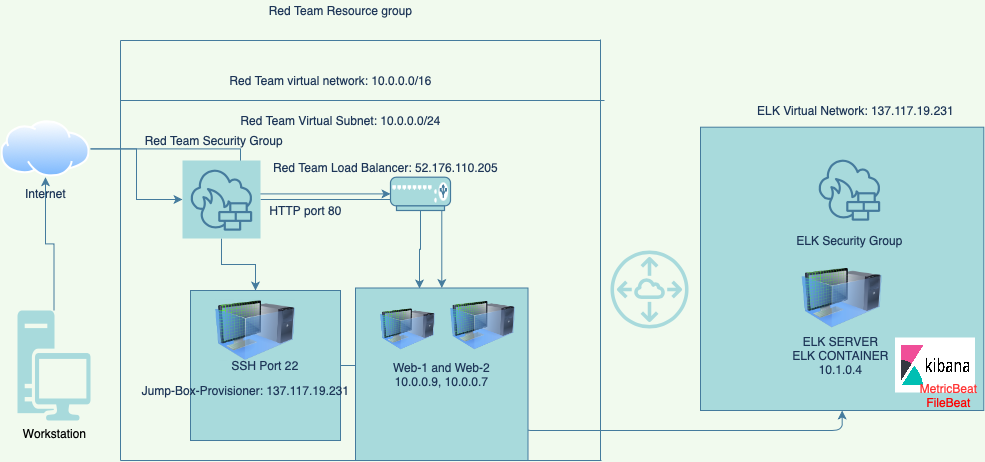

The diagram above was exported from draw.io. Its source (the exported page's mxGraphModel, read from the mxfile embedded in the PNG):
<mxGraphModel dx="276" dy="540" grid="1" gridSize="10" guides="1" tooltips="1" connect="1" arrows="1" fold="1" page="1" pageScale="1" pageWidth="850" pageHeight="1100" background="#F1FAEE" math="0" shadow="0">
  <root>
    <mxCell id="0" />
    <mxCell id="1" parent="0" />
    <mxCell id="HJDexp73aWuudKeUgrja-41" style="edgeStyle=orthogonalEdgeStyle;rounded=0;orthogonalLoop=1;jettySize=auto;html=1;fontColor=#1D3557;labelBackgroundColor=#F1FAEE;strokeColor=#457B9D;" parent="1" source="HJDexp73aWuudKeUgrja-1" target="HJDexp73aWuudKeUgrja-9" edge="1">
      <mxGeometry relative="1" as="geometry" />
    </mxCell>
    <mxCell id="_RRo-tXojJArsUIJyyos-1" style="edgeStyle=orthogonalEdgeStyle;rounded=0;orthogonalLoop=1;jettySize=auto;html=1;fontColor=#1D3557;labelBackgroundColor=#F1FAEE;strokeColor=#457B9D;" edge="1" parent="1" source="HJDexp73aWuudKeUgrja-1" target="HJDexp73aWuudKeUgrja-14">
      <mxGeometry relative="1" as="geometry" />
    </mxCell>
    <mxCell id="HJDexp73aWuudKeUgrja-1" value="Internet" style="aspect=fixed;perimeter=ellipsePerimeter;html=1;align=center;shadow=0;dashed=0;spacingTop=3;image;image=img/lib/active_directory/internet_cloud.svg;labelBackgroundColor=#F1FAEE;fillColor=#A8DADC;strokeColor=#457B9D;fontColor=#1D3557;" parent="1" vertex="1">
      <mxGeometry x="40" y="140" width="90" height="56.7" as="geometry" />
    </mxCell>
    <mxCell id="HJDexp73aWuudKeUgrja-3" value="Red Team Resource group" style="text;html=1;align=center;verticalAlign=middle;resizable=0;points=[];autosize=1;strokeColor=none;fillColor=none;fontColor=#1D3557;" parent="1" vertex="1">
      <mxGeometry x="300" y="20" width="160" height="20" as="geometry" />
    </mxCell>
    <mxCell id="HJDexp73aWuudKeUgrja-7" value="Red Team virtual network: 10.0.0.0/16" style="text;html=1;align=center;verticalAlign=middle;resizable=0;points=[];autosize=1;strokeColor=none;fillColor=none;fontColor=#1D3557;" parent="1" vertex="1">
      <mxGeometry x="260" y="90" width="220" height="20" as="geometry" />
    </mxCell>
    <mxCell id="HJDexp73aWuudKeUgrja-8" value="Red Team Virtual Subnet: 10.0.0.0/24" style="text;html=1;align=center;verticalAlign=middle;resizable=0;points=[];autosize=1;strokeColor=none;fillColor=none;fontColor=#1D3557;" parent="1" vertex="1">
      <mxGeometry x="270" y="130" width="220" height="20" as="geometry" />
    </mxCell>
    <mxCell id="HJDexp73aWuudKeUgrja-42" style="edgeStyle=orthogonalEdgeStyle;rounded=0;orthogonalLoop=1;jettySize=auto;html=1;fontColor=#1D3557;labelBackgroundColor=#F1FAEE;strokeColor=#457B9D;" parent="1" source="HJDexp73aWuudKeUgrja-9" target="HJDexp73aWuudKeUgrja-18" edge="1">
      <mxGeometry relative="1" as="geometry" />
    </mxCell>
    <mxCell id="_RRo-tXojJArsUIJyyos-11" style="edgeStyle=orthogonalEdgeStyle;curved=0;rounded=1;sketch=0;orthogonalLoop=1;jettySize=auto;html=1;fontColor=#1D3557;strokeColor=#457B9D;fillColor=#A8DADC;" edge="1" parent="1" source="HJDexp73aWuudKeUgrja-9" target="HJDexp73aWuudKeUgrja-17">
      <mxGeometry relative="1" as="geometry" />
    </mxCell>
    <mxCell id="HJDexp73aWuudKeUgrja-9" value="" style="sketch=0;points=[[0,0,0],[0.25,0,0],[0.5,0,0],[0.75,0,0],[1,0,0],[0,1,0],[0.25,1,0],[0.5,1,0],[0.75,1,0],[1,1,0],[0,0.25,0],[0,0.5,0],[0,0.75,0],[1,0.25,0],[1,0.5,0],[1,0.75,0]];outlineConnect=0;fontColor=#1D3557;gradientDirection=north;fillColor=#A8DADC;strokeColor=#457B9D;dashed=0;verticalLabelPosition=bottom;verticalAlign=top;align=center;html=1;fontSize=12;fontStyle=0;aspect=fixed;shape=mxgraph.aws4.resourceIcon;resIcon=mxgraph.aws4.network_firewall;" parent="1" vertex="1">
      <mxGeometry x="222" y="180" width="78" height="78" as="geometry" />
    </mxCell>
    <mxCell id="HJDexp73aWuudKeUgrja-10" value="Red Team Security Group&amp;nbsp;" style="text;html=1;align=center;verticalAlign=middle;resizable=0;points=[];autosize=1;strokeColor=none;fillColor=none;fontColor=#1D3557;" parent="1" vertex="1">
      <mxGeometry x="175" y="150" width="160" height="20" as="geometry" />
    </mxCell>
    <mxCell id="HJDexp73aWuudKeUgrja-11" value="HTTP port 80" style="text;html=1;align=center;verticalAlign=middle;resizable=0;points=[];autosize=1;strokeColor=none;fillColor=none;fontColor=#1D3557;" parent="1" vertex="1">
      <mxGeometry x="300" y="220" width="90" height="20" as="geometry" />
    </mxCell>
    <mxCell id="_RRo-tXojJArsUIJyyos-3" style="edgeStyle=orthogonalEdgeStyle;rounded=0;orthogonalLoop=1;jettySize=auto;html=1;entryX=0.371;entryY=0.003;entryDx=0;entryDy=0;entryPerimeter=0;fontColor=#1D3557;labelBackgroundColor=#F1FAEE;strokeColor=#457B9D;" edge="1" parent="1" source="HJDexp73aWuudKeUgrja-14" target="HJDexp73aWuudKeUgrja-17">
      <mxGeometry relative="1" as="geometry" />
    </mxCell>
    <mxCell id="HJDexp73aWuudKeUgrja-14" value="" style="fontColor=#1D3557;verticalAlign=top;verticalLabelPosition=bottom;labelPosition=center;align=center;html=1;outlineConnect=0;fillColor=#A8DADC;strokeColor=#457B9D;gradientDirection=north;strokeWidth=2;shape=mxgraph.networks.load_balancer;" parent="1" vertex="1">
      <mxGeometry x="430" y="196.7" width="60" height="33.3" as="geometry" />
    </mxCell>
    <mxCell id="HJDexp73aWuudKeUgrja-15" value="Red Team Load Balancer: 52.176.110.205" style="text;html=1;align=center;verticalAlign=middle;resizable=0;points=[];autosize=1;strokeColor=none;fillColor=none;fontColor=#1D3557;" parent="1" vertex="1">
      <mxGeometry x="305" y="176.7" width="240" height="20" as="geometry" />
    </mxCell>
    <mxCell id="_RRo-tXojJArsUIJyyos-10" style="edgeStyle=orthogonalEdgeStyle;curved=0;rounded=1;sketch=0;orthogonalLoop=1;jettySize=auto;html=1;entryX=0.5;entryY=1;entryDx=0;entryDy=0;fontColor=#1D3557;strokeColor=#457B9D;fillColor=#A8DADC;" edge="1" parent="1" source="HJDexp73aWuudKeUgrja-16" target="HJDexp73aWuudKeUgrja-25">
      <mxGeometry relative="1" as="geometry" />
    </mxCell>
    <mxCell id="HJDexp73aWuudKeUgrja-16" value="SSH Port 22" style="whiteSpace=wrap;html=1;aspect=fixed;fillColor=#A8DADC;strokeColor=#457B9D;fontColor=#1D3557;" parent="1" vertex="1">
      <mxGeometry x="230" y="310" width="150" height="150" as="geometry" />
    </mxCell>
    <mxCell id="HJDexp73aWuudKeUgrja-17" value="Web-1 and Web-2&lt;br&gt;10.0.0.9, 10.0.0.7" style="whiteSpace=wrap;html=1;aspect=fixed;fillColor=#A8DADC;strokeColor=#457B9D;fontColor=#1D3557;" parent="1" vertex="1">
      <mxGeometry x="395" y="307.5" width="172.5" height="172.5" as="geometry" />
    </mxCell>
    <mxCell id="HJDexp73aWuudKeUgrja-18" value="" style="image;html=1;image=img/lib/clip_art/computers/Virtual_Machine_128x128.png;labelBackgroundColor=#F1FAEE;fillColor=#A8DADC;strokeColor=#457B9D;fontColor=#1D3557;" parent="1" vertex="1">
      <mxGeometry x="255" y="310" width="80" height="80" as="geometry" />
    </mxCell>
    <mxCell id="HJDexp73aWuudKeUgrja-19" value="Jump-Box-Provisioner: 137.117.19.231" style="text;html=1;align=center;verticalAlign=middle;resizable=0;points=[];autosize=1;strokeColor=none;fillColor=none;fontColor=#1D3557;" parent="1" vertex="1">
      <mxGeometry x="175" y="400" width="220" height="20" as="geometry" />
    </mxCell>
    <mxCell id="HJDexp73aWuudKeUgrja-21" value="" style="image;html=1;image=img/lib/clip_art/computers/Virtual_Machine_128x128.png;labelBackgroundColor=#F1FAEE;fillColor=#A8DADC;strokeColor=#457B9D;fontColor=#1D3557;" parent="1" vertex="1">
      <mxGeometry x="490" y="312.5" width="65" height="65" as="geometry" />
    </mxCell>
    <mxCell id="HJDexp73aWuudKeUgrja-22" value="" style="image;html=1;image=img/lib/clip_art/computers/Virtual_Machine_128x128.png;labelBackgroundColor=#F1FAEE;fillColor=#A8DADC;strokeColor=#457B9D;fontColor=#1D3557;" parent="1" vertex="1">
      <mxGeometry x="420" y="320" width="55" height="57.5" as="geometry" />
    </mxCell>
    <mxCell id="HJDexp73aWuudKeUgrja-24" value="" style="sketch=0;outlineConnect=0;fontColor=#1D3557;fillColor=#A8DADC;strokeColor=none;dashed=0;verticalLabelPosition=bottom;verticalAlign=top;align=center;html=1;fontSize=12;fontStyle=0;aspect=fixed;pointerEvents=1;shape=mxgraph.aws4.peering;" parent="1" vertex="1">
      <mxGeometry x="650" y="270" width="78" height="78" as="geometry" />
    </mxCell>
    <mxCell id="HJDexp73aWuudKeUgrja-25" value="" style="whiteSpace=wrap;html=1;aspect=fixed;fillColor=#A8DADC;strokeColor=#457B9D;fontColor=#1D3557;" parent="1" vertex="1">
      <mxGeometry x="740" y="146.7" width="283.3" height="283.3" as="geometry" />
    </mxCell>
    <mxCell id="HJDexp73aWuudKeUgrja-26" value="" style="sketch=0;points=[[0,0,0],[0.25,0,0],[0.5,0,0],[0.75,0,0],[1,0,0],[0,1,0],[0.25,1,0],[0.5,1,0],[0.75,1,0],[1,1,0],[0,0.25,0],[0,0.5,0],[0,0.75,0],[1,0.25,0],[1,0.5,0],[1,0.75,0]];outlineConnect=0;fontColor=#1D3557;gradientDirection=north;fillColor=#A8DADC;strokeColor=#457B9D;dashed=0;verticalLabelPosition=bottom;verticalAlign=top;align=center;html=1;fontSize=12;fontStyle=0;aspect=fixed;shape=mxgraph.aws4.resourceIcon;resIcon=mxgraph.aws4.network_firewall;" parent="1" vertex="1">
      <mxGeometry x="850" y="170" width="78" height="78" as="geometry" />
    </mxCell>
    <mxCell id="HJDexp73aWuudKeUgrja-27" value="ELK Virtual Network: 137.117.19.231" style="text;html=1;align=center;verticalAlign=middle;resizable=0;points=[];autosize=1;strokeColor=none;fillColor=none;fontColor=#1D3557;" parent="1" vertex="1">
      <mxGeometry x="790" y="120" width="210" height="20" as="geometry" />
    </mxCell>
    <mxCell id="HJDexp73aWuudKeUgrja-28" value="ELK Security Group" style="text;html=1;align=center;verticalAlign=middle;resizable=0;points=[];autosize=1;strokeColor=none;fillColor=none;fontColor=#1D3557;" parent="1" vertex="1">
      <mxGeometry x="829" y="250" width="120" height="20" as="geometry" />
    </mxCell>
    <mxCell id="HJDexp73aWuudKeUgrja-29" value="" style="image;html=1;image=img/lib/clip_art/computers/Virtual_Machine_128x128.png;labelBackgroundColor=#F1FAEE;fillColor=#A8DADC;strokeColor=#457B9D;fontColor=#1D3557;" parent="1" vertex="1">
      <mxGeometry x="841.65" y="277.5" width="80" height="80" as="geometry" />
    </mxCell>
    <mxCell id="HJDexp73aWuudKeUgrja-30" value="ELK SERVER&lt;br&gt;ELK CONTAINER&lt;br&gt;10.1.0.4" style="text;html=1;align=center;verticalAlign=middle;resizable=0;points=[];autosize=1;strokeColor=none;fillColor=none;fontColor=#1D3557;" parent="1" vertex="1">
      <mxGeometry x="825" y="350" width="110" height="50" as="geometry" />
    </mxCell>
    <mxCell id="HJDexp73aWuudKeUgrja-31" value="" style="shape=image;verticalLabelPosition=bottom;verticalAlign=top;imageAspect=0;image=https://www.vectorlogo.zone/logos/elasticco_kibana/elasticco_kibana-ar21.png;fillColor=#A8DADC;strokeColor=#457B9D;fontColor=#1D3557;" parent="1" vertex="1">
      <mxGeometry x="935" y="357.5" width="80" height="55" as="geometry" />
    </mxCell>
    <mxCell id="HJDexp73aWuudKeUgrja-33" value="&lt;font color=&quot;#ff3333&quot;&gt;MetricBeat&lt;/font&gt;&lt;br&gt;&lt;font color=&quot;#ff0000&quot;&gt;FileBeat&lt;/font&gt;" style="text;html=1;align=center;verticalAlign=middle;resizable=0;points=[];autosize=1;strokeColor=none;fillColor=none;fontColor=#1D3557;" parent="1" vertex="1">
      <mxGeometry x="953.3" y="400" width="70" height="30" as="geometry" />
    </mxCell>
    <mxCell id="_RRo-tXojJArsUIJyyos-2" style="edgeStyle=orthogonalEdgeStyle;rounded=0;orthogonalLoop=1;jettySize=auto;html=1;entryX=0.5;entryY=1;entryDx=0;entryDy=0;fontColor=#1D3557;labelBackgroundColor=#F1FAEE;strokeColor=#457B9D;" edge="1" parent="1" source="HJDexp73aWuudKeUgrja-36" target="HJDexp73aWuudKeUgrja-1">
      <mxGeometry relative="1" as="geometry" />
    </mxCell>
    <mxCell id="HJDexp73aWuudKeUgrja-36" value="&lt;font color=&quot;#000000&quot;&gt;Workstation&lt;/font&gt;" style="sketch=0;pointerEvents=1;shadow=0;dashed=0;html=1;strokeColor=none;fillColor=#A8DADC;labelPosition=center;verticalLabelPosition=bottom;verticalAlign=top;outlineConnect=0;align=center;shape=mxgraph.office.devices.workstation;fontColor=#1D3557;" parent="1" vertex="1">
      <mxGeometry x="57" y="330" width="73" height="110" as="geometry" />
    </mxCell>
    <mxCell id="_RRo-tXojJArsUIJyyos-4" value="" style="endArrow=none;html=1;rounded=1;sketch=0;fontColor=#1D3557;strokeColor=#457B9D;fillColor=#A8DADC;curved=0;" edge="1" parent="1">
      <mxGeometry width="50" height="50" relative="1" as="geometry">
        <mxPoint x="160" y="60" as="sourcePoint" />
        <mxPoint x="640" y="60" as="targetPoint" />
      </mxGeometry>
    </mxCell>
    <mxCell id="_RRo-tXojJArsUIJyyos-6" value="" style="endArrow=none;html=1;rounded=1;sketch=0;fontColor=#1D3557;strokeColor=#457B9D;fillColor=#A8DADC;curved=0;" edge="1" parent="1">
      <mxGeometry width="50" height="50" relative="1" as="geometry">
        <mxPoint x="160" y="480" as="sourcePoint" />
        <mxPoint x="160" y="60" as="targetPoint" />
      </mxGeometry>
    </mxCell>
    <mxCell id="_RRo-tXojJArsUIJyyos-7" value="" style="endArrow=none;html=1;rounded=1;sketch=0;fontColor=#1D3557;strokeColor=#457B9D;fillColor=#A8DADC;curved=0;" edge="1" parent="1">
      <mxGeometry width="50" height="50" relative="1" as="geometry">
        <mxPoint x="160" y="480" as="sourcePoint" />
        <mxPoint x="641" y="480" as="targetPoint" />
      </mxGeometry>
    </mxCell>
    <mxCell id="_RRo-tXojJArsUIJyyos-8" value="" style="endArrow=none;html=1;rounded=1;sketch=0;fontColor=#1D3557;strokeColor=#457B9D;fillColor=#A8DADC;curved=0;" edge="1" parent="1">
      <mxGeometry width="50" height="50" relative="1" as="geometry">
        <mxPoint x="640" y="59" as="sourcePoint" />
        <mxPoint x="640" y="480" as="targetPoint" />
      </mxGeometry>
    </mxCell>
    <mxCell id="_RRo-tXojJArsUIJyyos-9" value="" style="endArrow=none;html=1;rounded=1;sketch=0;fontColor=#1D3557;strokeColor=#457B9D;fillColor=#A8DADC;curved=0;" edge="1" parent="1">
      <mxGeometry width="50" height="50" relative="1" as="geometry">
        <mxPoint x="160" y="120" as="sourcePoint" />
        <mxPoint x="644" y="120" as="targetPoint" />
      </mxGeometry>
    </mxCell>
  </root>
</mxGraphModel>